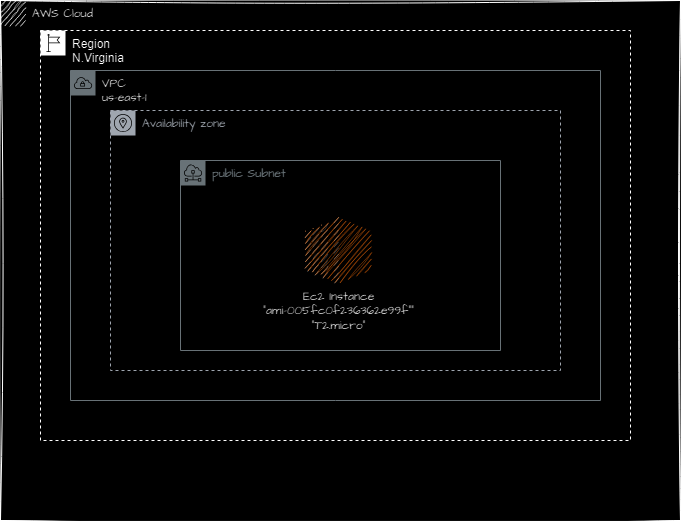

The diagram above was exported from draw.io. Its source (the exported page's mxGraphModel, read from the mxfile embedded in the PNG):
<mxGraphModel dx="1106" dy="611" grid="1" gridSize="10" guides="1" tooltips="1" connect="1" arrows="1" fold="1" page="1" pageScale="1" pageWidth="850" pageHeight="1100" background="none" math="0" shadow="0">
  <root>
    <mxCell id="0" />
    <mxCell id="1" parent="0" />
    <mxCell id="P0E9_P1BMw_f8-SJETw--12" value="AWS Cloud" style="points=[[0,0],[0.25,0],[0.5,0],[0.75,0],[1,0],[1,0.25],[1,0.5],[1,0.75],[1,1],[0.75,1],[0.5,1],[0.25,1],[0,1],[0,0.75],[0,0.5],[0,0.25]];outlineConnect=0;html=1;whiteSpace=wrap;fontSize=12;fontStyle=0;container=1;pointerEvents=0;collapsible=0;recursiveResize=0;shape=mxgraph.aws4.group;grIcon=mxgraph.aws4.group_aws_cloud;verticalAlign=top;align=left;spacingLeft=30;dashed=0;sketch=1;hachureGap=4;jiggle=2;curveFitting=1;fontFamily=Architects Daughter;fontSource=https%3A%2F%2Ffonts.googleapis.com%2Fcss%3Ffamily%3DArchitects%2BDaughter;" vertex="1" parent="1">
      <mxGeometry x="120" y="40" width="680" height="520" as="geometry" />
    </mxCell>
    <mxCell id="P0E9_P1BMw_f8-SJETw--1" value="Region&lt;div&gt;N.Virginia&lt;/div&gt;" style="points=[[0,0],[0.25,0],[0.5,0],[0.75,0],[1,0],[1,0.25],[1,0.5],[1,0.75],[1,1],[0.75,1],[0.5,1],[0.25,1],[0,1],[0,0.75],[0,0.5],[0,0.25]];outlineConnect=0;html=1;whiteSpace=wrap;fontSize=12;fontStyle=0;container=1;pointerEvents=0;collapsible=0;recursiveResize=0;shape=mxgraph.aws4.group;grIcon=mxgraph.aws4.group_region;verticalAlign=top;align=left;spacingLeft=30;dashed=1;" vertex="1" parent="1">
      <mxGeometry x="160" y="70" width="590" height="410" as="geometry" />
    </mxCell>
    <mxCell id="P0E9_P1BMw_f8-SJETw--13" value="&lt;font color=&quot;#000000&quot;&gt;VPC&lt;/font&gt;&lt;div&gt;&lt;font color=&quot;#000000&quot;&gt;us-east-1&lt;/font&gt;&lt;/div&gt;" style="sketch=0;outlineConnect=0;gradientColor=none;html=1;whiteSpace=wrap;fontSize=12;fontStyle=0;shape=mxgraph.aws4.group;grIcon=mxgraph.aws4.group_vpc;strokeColor=#879196;fillColor=none;verticalAlign=top;align=left;spacingLeft=30;fontColor=#879196;dashed=0;hachureGap=4;jiggle=2;curveFitting=1;fontFamily=Architects Daughter;fontSource=https%3A%2F%2Ffonts.googleapis.com%2Fcss%3Ffamily%3DArchitects%2BDaughter;" vertex="1" parent="P0E9_P1BMw_f8-SJETw--1">
      <mxGeometry x="30" y="40" width="530" height="330" as="geometry" />
    </mxCell>
    <mxCell id="P0E9_P1BMw_f8-SJETw--14" value="Availability zone" style="sketch=0;outlineConnect=0;gradientColor=none;html=1;whiteSpace=wrap;fontSize=12;fontStyle=0;shape=mxgraph.aws4.group;grIcon=mxgraph.aws4.group_availability_zone;strokeColor=#545B64;fillColor=none;verticalAlign=top;align=left;spacingLeft=30;fontColor=#545B64;dashed=1;hachureGap=4;jiggle=2;curveFitting=1;fontFamily=Architects Daughter;fontSource=https%3A%2F%2Ffonts.googleapis.com%2Fcss%3Ffamily%3DArchitects%2BDaughter;" vertex="1" parent="P0E9_P1BMw_f8-SJETw--1">
      <mxGeometry x="70" y="80" width="450" height="260" as="geometry" />
    </mxCell>
    <mxCell id="P0E9_P1BMw_f8-SJETw--15" value="public Subnet" style="sketch=0;outlineConnect=0;gradientColor=none;html=1;whiteSpace=wrap;fontSize=12;fontStyle=0;shape=mxgraph.aws4.group;grIcon=mxgraph.aws4.group_subnet;strokeColor=#879196;fillColor=none;verticalAlign=top;align=left;spacingLeft=30;fontColor=#879196;dashed=0;hachureGap=4;jiggle=2;curveFitting=1;fontFamily=Architects Daughter;fontSource=https%3A%2F%2Ffonts.googleapis.com%2Fcss%3Ffamily%3DArchitects%2BDaughter;" vertex="1" parent="P0E9_P1BMw_f8-SJETw--1">
      <mxGeometry x="140" y="130" width="320" height="190" as="geometry" />
    </mxCell>
    <mxCell id="P0E9_P1BMw_f8-SJETw--16" value="Ec2 Instance&lt;br&gt;&quot;ami-005fc0f236362e99f&quot;&quot;&lt;div&gt;&quot;T2.micro&quot;&lt;/div&gt;" style="outlineConnect=0;dashed=0;verticalLabelPosition=bottom;verticalAlign=top;align=center;shape=mxgraph.aws3.ec2;fillColor=#F58534;gradientColor=none;sketch=1;hachureGap=4;jiggle=2;curveFitting=1;fontFamily=Architects Daughter;fontSource=https%3A%2F%2Ffonts.googleapis.com%2Fcss%3Ffamily%3DArchitects%2BDaughter;html=1;" vertex="1" parent="P0E9_P1BMw_f8-SJETw--1">
      <mxGeometry x="265" y="187" width="65" height="66" as="geometry" />
    </mxCell>
  </root>
</mxGraphModel>